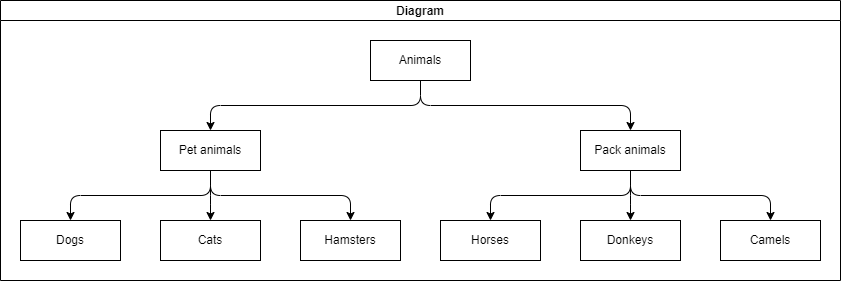

The diagram above was exported from draw.io. Its source (the exported page's mxGraphModel, read from the mxfile embedded in the PNG):
<mxGraphModel dx="1004" dy="792" grid="1" gridSize="10" guides="1" tooltips="1" connect="1" arrows="1" fold="1" page="1" pageScale="1" pageWidth="827" pageHeight="1169" math="0" shadow="0">
  <root>
    <mxCell id="0" />
    <mxCell id="1" parent="0" />
    <mxCell id="2" value="Diagram" style="swimlane;startSize=20;horizontal=1;childLayout=treeLayout;horizontalTree=0;resizable=0;containerType=tree;fontSize=12;" vertex="1" parent="1">
      <mxGeometry x="10" y="10" width="840" height="280" as="geometry" />
    </mxCell>
    <mxCell id="3" value="Animals" style="whiteSpace=wrap;html=1;" vertex="1" parent="2">
      <mxGeometry x="370" y="40" width="100" height="40" as="geometry" />
    </mxCell>
    <mxCell id="4" value="Pet animals" style="whiteSpace=wrap;html=1;" vertex="1" parent="2">
      <mxGeometry x="160" y="130" width="100" height="40" as="geometry" />
    </mxCell>
    <mxCell id="5" value="" style="edgeStyle=elbowEdgeStyle;elbow=vertical;html=1;rounded=1;curved=0;sourcePerimeterSpacing=0;targetPerimeterSpacing=0;startSize=6;endSize=6;" edge="1" parent="2" source="3" target="4">
      <mxGeometry relative="1" as="geometry" />
    </mxCell>
    <mxCell id="6" value="Pack animals" style="whiteSpace=wrap;html=1;" vertex="1" parent="2">
      <mxGeometry x="580" y="130" width="100" height="40" as="geometry" />
    </mxCell>
    <mxCell id="7" value="" style="edgeStyle=elbowEdgeStyle;elbow=vertical;html=1;rounded=1;curved=0;sourcePerimeterSpacing=0;targetPerimeterSpacing=0;startSize=6;endSize=6;" edge="1" parent="2" source="3" target="6">
      <mxGeometry relative="1" as="geometry" />
    </mxCell>
    <mxCell id="10" value="Dogs" style="whiteSpace=wrap;html=1;" vertex="1" parent="2">
      <mxGeometry x="20" y="220" width="100" height="40" as="geometry" />
    </mxCell>
    <mxCell id="9" value="" style="edgeStyle=elbowEdgeStyle;elbow=vertical;html=1;rounded=1;curved=0;sourcePerimeterSpacing=0;targetPerimeterSpacing=0;startSize=6;endSize=6;" edge="1" target="10" source="4" parent="2">
      <mxGeometry relative="1" as="geometry">
        <mxPoint x="-2190" y="190" as="sourcePoint" />
      </mxGeometry>
    </mxCell>
    <mxCell id="14" value="Cats" style="whiteSpace=wrap;html=1;" vertex="1" parent="2">
      <mxGeometry x="160" y="220" width="100" height="40" as="geometry" />
    </mxCell>
    <mxCell id="13" value="" style="edgeStyle=elbowEdgeStyle;elbow=vertical;html=1;rounded=1;curved=0;sourcePerimeterSpacing=0;targetPerimeterSpacing=0;startSize=6;endSize=6;" edge="1" target="14" source="4" parent="2">
      <mxGeometry relative="1" as="geometry">
        <mxPoint x="-2155" y="190" as="sourcePoint" />
      </mxGeometry>
    </mxCell>
    <mxCell id="16" value="Hamsters" style="whiteSpace=wrap;html=1;" vertex="1" parent="2">
      <mxGeometry x="300" y="220" width="100" height="40" as="geometry" />
    </mxCell>
    <mxCell id="15" value="" style="edgeStyle=elbowEdgeStyle;elbow=vertical;html=1;rounded=1;curved=0;sourcePerimeterSpacing=0;targetPerimeterSpacing=0;startSize=6;endSize=6;" edge="1" target="16" source="4" parent="2">
      <mxGeometry relative="1" as="geometry">
        <mxPoint x="-2155" y="190" as="sourcePoint" />
      </mxGeometry>
    </mxCell>
    <mxCell id="22" value="Horses" style="whiteSpace=wrap;html=1;" vertex="1" parent="2">
      <mxGeometry x="440" y="220" width="100" height="40" as="geometry" />
    </mxCell>
    <mxCell id="21" value="" style="edgeStyle=elbowEdgeStyle;elbow=vertical;html=1;rounded=1;curved=0;sourcePerimeterSpacing=0;targetPerimeterSpacing=0;startSize=6;endSize=6;" edge="1" target="22" source="6" parent="2">
      <mxGeometry relative="1" as="geometry">
        <mxPoint x="-1476" y="190" as="sourcePoint" />
      </mxGeometry>
    </mxCell>
    <mxCell id="18" value="Donkeys" style="whiteSpace=wrap;html=1;" vertex="1" parent="2">
      <mxGeometry x="580" y="220" width="100" height="40" as="geometry" />
    </mxCell>
    <mxCell id="17" value="" style="edgeStyle=elbowEdgeStyle;elbow=vertical;html=1;rounded=1;curved=0;sourcePerimeterSpacing=0;targetPerimeterSpacing=0;startSize=6;endSize=6;" edge="1" target="18" source="6" parent="2">
      <mxGeometry relative="1" as="geometry">
        <mxPoint x="-1756" y="190" as="sourcePoint" />
      </mxGeometry>
    </mxCell>
    <mxCell id="20" value="Camels" style="whiteSpace=wrap;html=1;" vertex="1" parent="2">
      <mxGeometry x="720" y="220" width="100" height="40" as="geometry" />
    </mxCell>
    <mxCell id="19" value="" style="edgeStyle=elbowEdgeStyle;elbow=vertical;html=1;rounded=1;curved=0;sourcePerimeterSpacing=0;targetPerimeterSpacing=0;startSize=6;endSize=6;" edge="1" target="20" source="6" parent="2">
      <mxGeometry relative="1" as="geometry">
        <mxPoint x="-1511" y="190" as="sourcePoint" />
      </mxGeometry>
    </mxCell>
  </root>
</mxGraphModel>